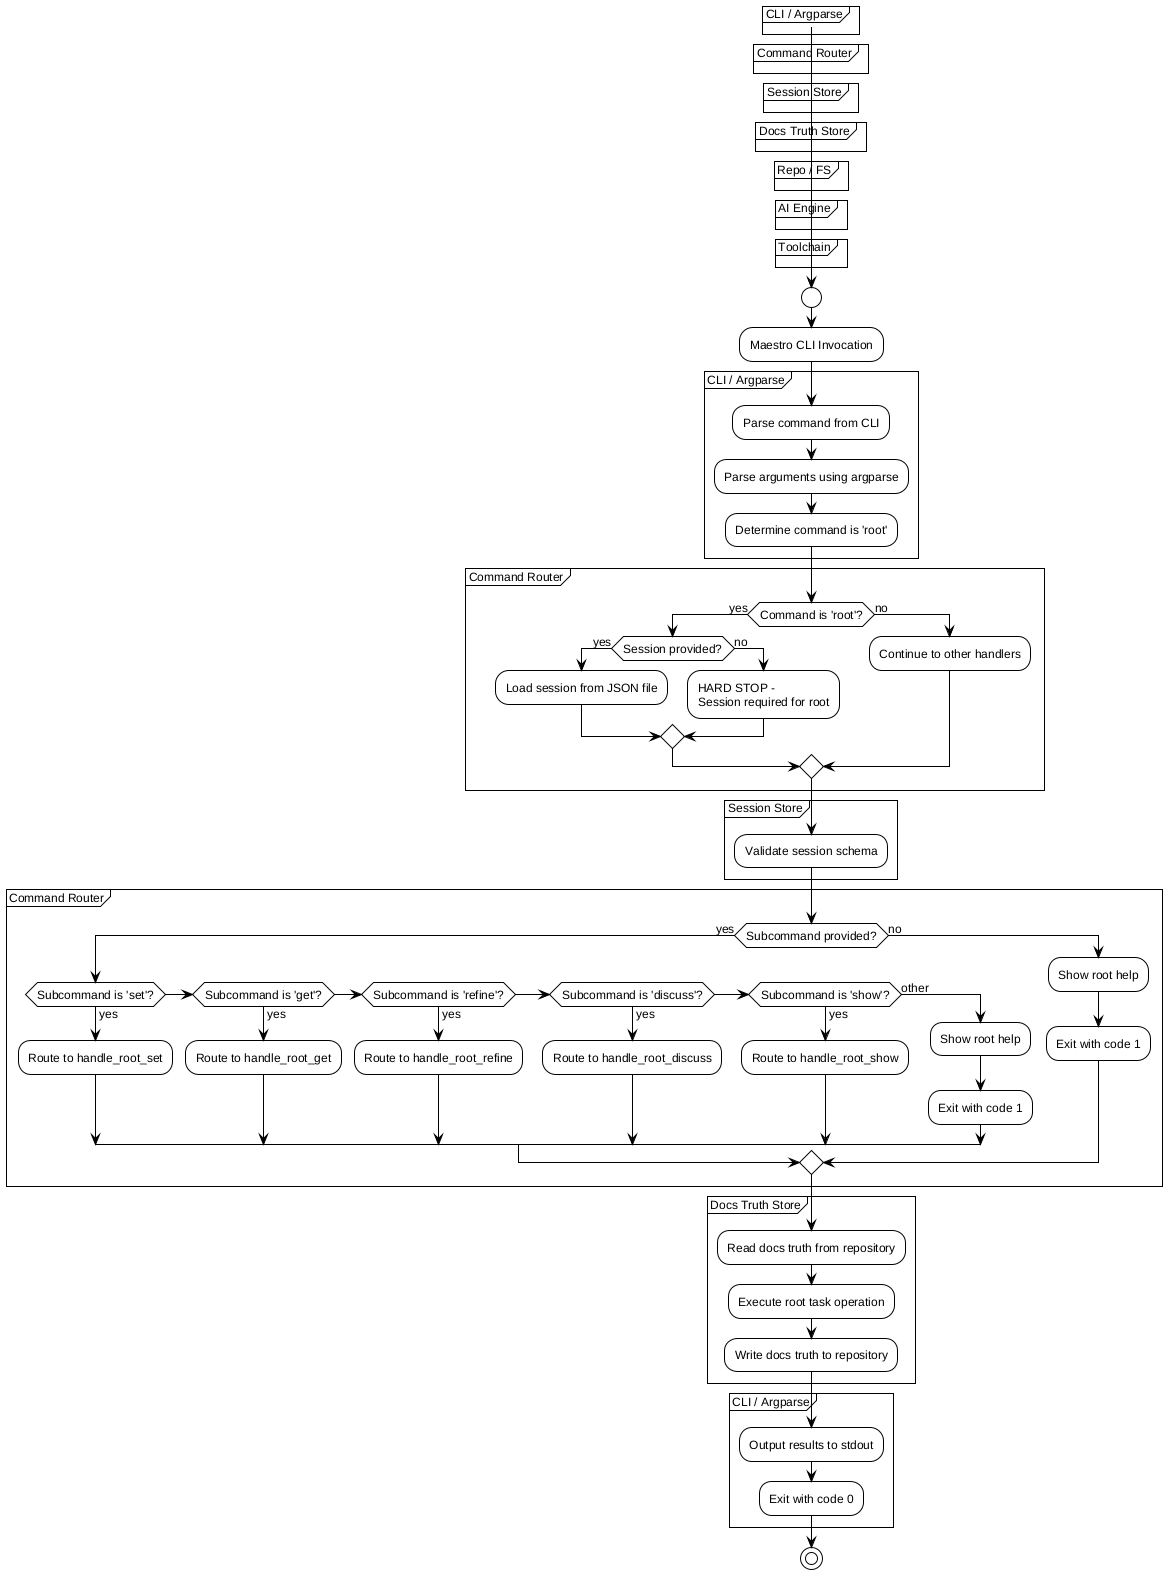

The diagram above was rendered by PlantUML. Its source (embedded in the PNG):
@startuml
!include /home/sblo/Dev/Maestro/docs/workflows/internal/_shared.puml

start
:Maestro CLI Invocation;

partition "CLI / Argparse" {
    ENTRYPOINT()
    PARSE_ARGS()
    :Determine command is 'root';
}

partition "Command Router" {
    if (Command is 'root'?) then (yes)
        if (Session provided?) then (yes)
            LOAD_SESSION()
        else (no)
            HARD_STOP("Session required for root")
        endif
    else (no)
        :Continue to other handlers;
    endif
}

partition "Session Store" {
    :Validate session schema;
}

partition "Command Router" {
    if (Subcommand provided?) then (yes)
        if (Subcommand is 'set'?) then (yes)
            :Route to handle_root_set;
        elseif (Subcommand is 'get'?) then (yes)
            :Route to handle_root_get;
        elseif (Subcommand is 'refine'?) then (yes)
            :Route to handle_root_refine;
        elseif (Subcommand is 'discuss'?) then (yes)
            :Route to handle_root_discuss;
        elseif (Subcommand is 'show'?) then (yes)
            :Route to handle_root_show;
        else (other)
            :Show root help;
            EXIT_FAIL()
        endif
    else (no)
        :Show root help;
        EXIT_FAIL()
    endif
}

partition "Docs Truth Store" {
    READ_DOCS_TRUTH()
    :Execute root task operation;
    WRITE_DOCS_TRUTH()
}

partition "CLI / Argparse" {
    :Output results to stdout;
    EXIT_OK()
}

stop
@enduml